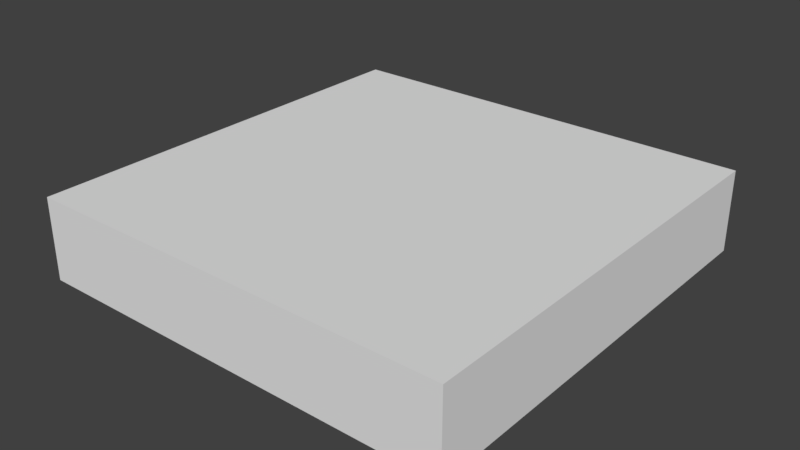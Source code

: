 # Source: BearTrap.blend  (saved by Blender 2.77.0; exported with 4.5.12 LTS)
import bpy
from mathutils import Matrix  # noqa: F401  (used for matrix-valued properties, if any)

bpy.ops.wm.read_factory_settings(use_empty=True)
scene = bpy.context.scene
scene.name = 'Scene'

# ---- collections
col_collection_1 = bpy.data.collections.new('Collection 1'); scene.collection.children.link(col_collection_1)

# ---- materials (node trees are filled in below, after node groups)
mat_material = bpy.data.materials.new('Material')
mat_material.alpha_threshold = 0.0
mat_material.use_transparent_shadow = False
mat_material.roughness = 0.5
mat_material.line_color = (0.0, 0.0, 0.0, 1.0)

# ---- material node trees

# ---- world
world_world = bpy.data.worlds.new('World'); scene.world = world_world
world_world.color = (0.05088, 0.05088, 0.05088)
world_world.use_sun_shadow = False
world_world.sun_shadow_jitter_overblur = 0.0
world_world.cycles.sampling_method = 'MANUAL'

# ---- meshes
me_cube = bpy.data.meshes.new('Cube')
me_cube.from_pydata([(1.0, 1.0, -1.0), (1.0, -1.0, -1.0), (-1.0, -1.0, -1.0), (-1.0, 1.0, -1.0), (1.0, 1.0, 1.0), (1.0, -1.0, 1.0), (-1.0, -1.0, 1.0), (-1.0, 1.0, 1.0)], [], [(0, 1, 2, 3), (4, 7, 6, 5), (0, 4, 5, 1), (1, 5, 6, 2), (2, 6, 7, 3), (4, 0, 3, 7)])
_ca = me_cube.color_attributes.new('Col', 'BYTE_COLOR', 'CORNER')
_ca.data.foreach_set('color', [1.0, 0.06848, 0.06301, 1.0, 1.0, 0.06848, 0.06301, 1.0, 1.0, 0.06848, 0.06301, 1.0, 1.0, 0.06848, 0.06301, 1.0, 1.0, 0.06848, 0.06301, 1.0, 1.0, 0.06848, 0.06301, 1.0, 1.0, 0.06848, 0.06301, 1.0, 1.0, 0.06848, 0.06301, 1.0, 1.0, 0.06848, 0.06301, 1.0, 1.0, 0.06848, 0.06301, 1.0, 1.0, 0.06848, 0.06301, 1.0, 1.0, 0.06848, 0.06301, 1.0, 1.0, 0.06848, 0.06301, 1.0, 1.0, 0.06848, 0.06301, 1.0, 1.0, 0.06848, 0.06301, 1.0, 1.0, 0.06848, 0.06301, 1.0, 1.0, 0.06848, 0.06301, 1.0, 1.0, 0.06848, 0.06301, 1.0, 1.0, 0.06848, 0.06301, 1.0, 1.0, 0.06848, 0.06301, 1.0, 1.0, 0.06848, 0.06301, 1.0, 1.0, 0.06848, 0.06301, 1.0, 1.0, 0.06848, 0.06301, 1.0, 1.0, 0.06848, 0.06301, 1.0])
me_cube.materials.append(mat_material)
me_cube.use_remesh_preserve_volume = False
me_cube.use_remesh_preserve_attributes = False
me_cube.use_mirror_vertex_groups = False
me_cube.update()

# ---- objects
ob_cube = bpy.data.objects.new('Cube', me_cube)

# ---- transforms, parenting, visibility, modifiers, constraints
ob_cube.location = (0.0, 0.0, 0.1043)
ob_cube.scale = (0.7602, 0.7602, 0.1449)
ob_cube.lock_rotations_4d = False
ob_cube.empty_display_type = 'ARROWS'
ob_cube.lineart.crease_threshold = 0.0
_m = ob_cube.modifiers.new('Triangulate', 'TRIANGULATE')

# ---- collection membership
col_collection_1.objects.link(ob_cube)

# ---- scene / render settings (as saved in the file)
scene.frame_start = 1; scene.frame_end = 250; scene.frame_set(1)
scene.render.engine = 'BLENDER_EEVEE_NEXT'
scene.render.resolution_percentage = 50
scene.render.dither_intensity = 0.0
scene.cycles.use_denoising = False
scene.cycles.samples = 128
scene.cycles.sampling_pattern = 'TABULATED_SOBOL'
scene.cycles.light_sampling_threshold = 0.0
scene.cycles.use_adaptive_sampling = False
scene.cycles.use_light_tree = False
scene.cycles.blur_glossy = 0.0
scene.cycles.sample_clamp_indirect = 0.0
scene.view_settings.view_transform = 'Standard'
bpy.context.view_layer.update()

# ---- added for rendering (the .blend has no active camera and no usable light): camera, sun
cam_auto = bpy.data.cameras.new('AutoCamera')
cam_auto.lens = 50.0
cam_auto.sensor_width = 36.0
cam_auto.clip_end = 1000.0
ob_auto_camera = bpy.data.objects.new('AutoCamera', cam_auto)
scene.collection.objects.link(ob_auto_camera)
ob_auto_camera.location = (2.00732, -2.40878, 1.71013)
ob_auto_camera.rotation_euler = (1.09748, -7.21219e-08, 0.694738)
scene.camera = ob_auto_camera
light_auto_sun = bpy.data.lights.new('AutoSun', 'SUN')
light_auto_sun.energy = 3.0
light_auto_sun.angle = 0.0523599
ob_auto_sun = bpy.data.objects.new('AutoSun', light_auto_sun)
scene.collection.objects.link(ob_auto_sun)
ob_auto_sun.rotation_euler = (0.872665, 0.174533, 0.523599)
bpy.context.view_layer.update()
